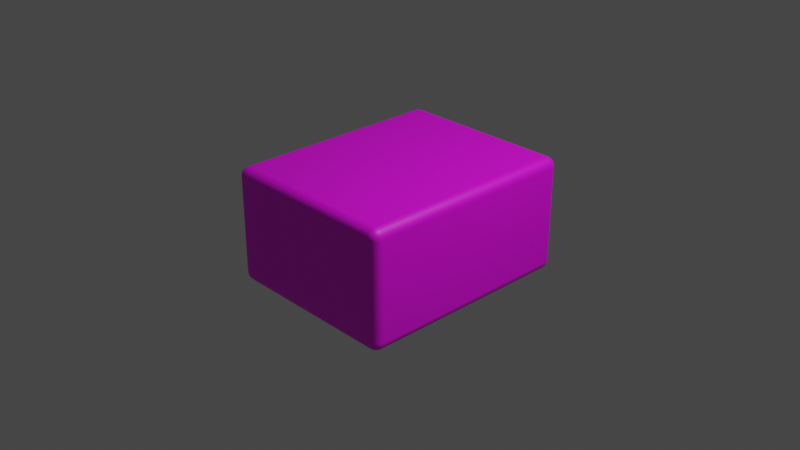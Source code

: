 # Source: tile.blend  (saved by Blender 3.6.11; exported with 4.5.12 LTS)
import bpy
from mathutils import Matrix  # noqa: F401  (used for matrix-valued properties, if any)

bpy.ops.wm.read_factory_settings(use_empty=True)
scene = bpy.context.scene
scene.name = 'Scene'

# ---- collections
col_collection = bpy.data.collections.new('Collection'); scene.collection.children.link(col_collection)

# ---- images (referenced by path relative to the original .blend; pixels are not part of the script)
import os
ASSET_DIR = os.environ.get("B2B_ASSET_DIR", "")  # directory of the original .blend (textures are referenced by path, not embedded)
HERE = os.path.dirname(os.path.abspath(__file__))  # packed textures are extracted next to this script under _unpacked/

def load_image(name, relpath, width, height, colorspace="sRGB"):
    """Load a texture the original file referenced (path relative to the .blend, or extracted next to this script)."""
    p = next((c for c in (os.path.join(HERE, relpath), os.path.join(ASSET_DIR, relpath)) if relpath and os.path.exists(c)), "")
    if p:
        img = bpy.data.images.load(p, check_existing=True)
        img.name = name
    else:  # same state as the original file: an image datablock whose file is absent (Cycles renders it pink)
        img = bpy.data.images.new(name, width, height)
        img.source = "FILE"
        img.filepath = "//" + (relpath or name)
    img.colorspace_settings.name = colorspace
    return img
img_tile_uv_diffuse_png_002 = load_image('Tile UV Diffuse.png.002', 'Tile UV Diffuse.png', 1024, 1024, 'sRGB')

# ---- materials (node trees are filled in below, after node groups)
mat_tile_base_material = bpy.data.materials.new('Tile Base Material')
mat_tile_base_material.use_transparent_shadow = False

# ---- material node trees
mat_tile_base_material.use_nodes = True; mat_tile_base_material.node_tree.nodes.clear()
_N = mat_tile_base_material.node_tree.nodes; _L = mat_tile_base_material.node_tree.links
n0 = _N.new('ShaderNodeOutputMaterial'); n0.name = 'Material Output'; n0.location = (228, 554)
n1 = _N.new('ShaderNodeBsdfPrincipled'); n1.name = 'Principled BSDF'; n1.location = (-62, 554)
n1.distribution = 'GGX'
n1.subsurface_method = 'RANDOM_WALK_SKIN'
n1.inputs[3].default_value = 1.45
n1.inputs[27].default_value = (0.0, 0.0, 0.0, 1.0)
n1.inputs[28].default_value = 1.0
n2 = _N.new('ShaderNodeTexImage'); n2.name = 'Image Texture'; n2.location = (-399, 394)
n2.image = img_tile_uv_diffuse_png_002
_L.new(n1.outputs[0], n0.inputs[0])
_L.new(n2.outputs[0], n1.inputs[0])
n0.is_active_output = True

# ---- world
world_world = bpy.data.worlds.new('World'); scene.world = world_world
world_world.use_nodes = True; world_world.node_tree.nodes.clear()
_N = world_world.node_tree.nodes; _L = world_world.node_tree.links
n0 = _N.new('ShaderNodeOutputWorld'); n0.name = 'World Output'; n0.location = (300, 300)
n1 = _N.new('ShaderNodeBackground'); n1.name = 'Background'; n1.location = (10, 300)
n1.inputs[0].default_value = (0.05088, 0.05088, 0.05088, 1.0)
_L.new(n1.outputs[0], n0.inputs[0])
n0.is_active_output = True
world_world.color = (0.05088, 0.05088, 0.05088)
world_world.use_sun_shadow = False
world_world.sun_shadow_jitter_overblur = 0.0

# ---- cameras
cam_camera = bpy.data.cameras.new('Camera')
cam_camera.clip_end = 100.0
cam_camera.ortho_scale = 7.314

# ---- lights
light_light = bpy.data.lights.new('Light', 'POINT')
light_light.transmission_factor = 0.0
light_light.energy = 1000.0
light_light.shadow_soft_size = 0.1
light_light.shadow_maximum_resolution = 0.006
light_light.use_absolute_resolution = True

# ---- meshes
me_tile = bpy.data.meshes.new('Tile')
me_tile.from_pydata([(1.0, 1.24, 0.63), (1.0, 1.24, -0.63), (1.0, -1.24, 0.63), (1.0, -1.24, -0.63), (-1.0, 1.24, 0.63), (-1.0, 1.24, -0.63), (-1.0, -1.24, 0.63), (-1.0, -1.24, -0.63)], [], [(0, 4, 6, 2), (3, 2, 6, 7), (7, 6, 4, 5), (5, 1, 3, 7), (1, 0, 2, 3), (5, 4, 0, 1)])
_uv = me_tile.uv_layers.new(name='UVMap')
_uv.uv.foreach_set('vector', [0.3747, 0.4622, 0.01017, 0.4622, 0.01017, 0.01017, 0.3747, 0.01017, 0.7398, 0.8471, 0.5102, 0.8471, 0.5102, 0.4825, 0.7398, 0.4825, 0.2398, 0.9345, 0.01017, 0.9345, 0.01017, 0.4825, 0.2398, 0.4825, 0.7596, 0.4622, 0.395, 0.4622, 0.395, 0.01017, 0.7596, 0.01017, 0.4898, 0.9345, 0.2602, 0.9345, 0.2602, 0.4825, 0.4898, 0.4825, 0.9898, 0.8471, 0.7602, 0.8471, 0.7602, 0.4825, 0.9898, 0.4825])
_ca = me_tile.color_attributes.new('Attribute', 'BYTE_COLOR', 'CORNER')
_ca.data.foreach_set('color', [1.0, 1.0, 1.0, 1.0, 1.0, 1.0, 1.0, 1.0, 1.0, 1.0, 1.0, 1.0, 1.0, 1.0, 1.0, 1.0, 1.0, 1.0, 1.0, 1.0, 1.0, 1.0, 1.0, 1.0, 1.0, 1.0, 1.0, 1.0, 1.0, 1.0, 1.0, 1.0, 1.0, 1.0, 1.0, 1.0, 1.0, 1.0, 1.0, 1.0, 1.0, 1.0, 1.0, 1.0, 1.0, 1.0, 1.0, 1.0, 1.0, 1.0, 1.0, 1.0, 1.0, 1.0, 1.0, 1.0, 1.0, 1.0, 1.0, 1.0, 1.0, 1.0, 1.0, 1.0, 1.0, 1.0, 1.0, 1.0, 1.0, 1.0, 1.0, 1.0, 1.0, 1.0, 1.0, 1.0, 1.0, 1.0, 1.0, 1.0, 1.0, 1.0, 1.0, 1.0, 1.0, 1.0, 1.0, 1.0, 1.0, 1.0, 1.0, 1.0, 1.0, 1.0, 1.0, 1.0])
me_tile.materials.append(mat_tile_base_material)
me_tile.use_mirror_vertex_groups = False
me_tile.update()

# ---- objects
ob_tile = bpy.data.objects.new('Tile', me_tile)
ob_light = bpy.data.objects.new('Light', light_light)
ob_camera = bpy.data.objects.new('Camera', cam_camera)

# ---- transforms, parenting, visibility, modifiers, constraints
ob_tile.location = (0.0, 0.0, 0.0)
ob_tile.lock_rotations_4d = False
ob_tile.empty_display_type = 'ARROWS'
ob_tile.lineart.crease_threshold = 0.0
_m = ob_tile.modifiers.new('Bevel', 'BEVEL')
_m.segments = 8
ob_light.location = (4.076, 1.005, 5.904)
ob_light.rotation_euler = (0.6503, 0.05522, 1.866)
ob_light.lock_rotations_4d = False
ob_light.empty_display_type = 'ARROWS'
ob_light.color = (0.0, 0.0, 0.0, 0.0)
ob_light.lineart.crease_threshold = 0.0
ob_camera.location = (7.359, -6.926, 4.958)
ob_camera.rotation_euler = (1.109, 0.0, 0.8149)
ob_camera.lock_rotations_4d = False
ob_camera.empty_display_type = 'ARROWS'
ob_camera.color = (0.0, 0.0, 0.0, 0.0)
ob_camera.display_type = 'WIRE'
ob_camera.lineart.crease_threshold = 0.0

# ---- collection membership
col_collection.objects.link(ob_tile)
col_collection.objects.link(ob_light)
col_collection.objects.link(ob_camera)

# ---- scene / render settings (as saved in the file)
scene.camera = ob_camera
scene.frame_start = 1; scene.frame_end = 250; scene.frame_set(180)
scene.render.engine = 'BLENDER_EEVEE_NEXT'
scene.cycles.sampling_pattern = 'TABULATED_SOBOL'
scene.view_settings.view_transform = 'Filmic'
bpy.context.view_layer.update()
